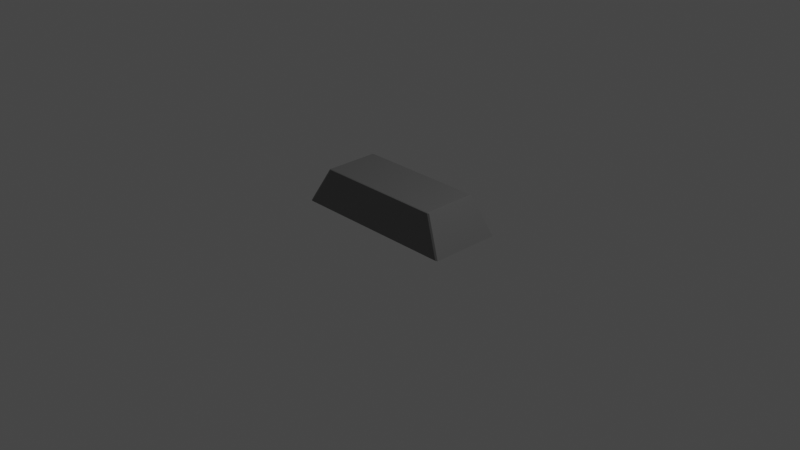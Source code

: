 # Source: Iron.blend  (saved by Blender 3.6.11; exported with 4.5.12 LTS)
import bpy
from mathutils import Matrix  # noqa: F401  (used for matrix-valued properties, if any)

bpy.ops.wm.read_factory_settings(use_empty=True)
scene = bpy.context.scene
scene.name = 'Scene'

# ---- collections
col_collection = bpy.data.collections.new('Collection'); scene.collection.children.link(col_collection)

# ---- materials (node trees are filled in below, after node groups)
mat_material_002 = bpy.data.materials.new('Material.002')
mat_material_002.use_transparent_shadow = False

# ---- material node trees
mat_material_002.use_nodes = True; mat_material_002.node_tree.nodes.clear()
_N = mat_material_002.node_tree.nodes; _L = mat_material_002.node_tree.links
n0 = _N.new('ShaderNodeBsdfPrincipled'); n0.name = 'Principled BSDF'; n0.location = (10, 300)
n0.distribution = 'GGX'
n0.subsurface_method = 'RANDOM_WALK_SKIN'
n0.inputs[0].default_value = (0.2203, 0.2203, 0.2203, 1.0)
n0.inputs[1].default_value = 0.6684
n0.inputs[2].default_value = 0.2617
n0.inputs[3].default_value = 1.45
n0.inputs[24].default_value = 0.02902
n0.inputs[27].default_value = (0.0, 0.0, 0.0, 1.0)
n0.inputs[28].default_value = 1.0
n1 = _N.new('ShaderNodeOutputMaterial'); n1.name = 'Material Output'; n1.location = (300, 300)
_L.new(n0.outputs[0], n1.inputs[0])
n1.is_active_output = True

# ---- world
world_world = bpy.data.worlds.new('World'); scene.world = world_world
world_world.use_nodes = True; world_world.node_tree.nodes.clear()
_N = world_world.node_tree.nodes; _L = world_world.node_tree.links
n0 = _N.new('ShaderNodeOutputWorld'); n0.name = 'World Output'; n0.location = (300, 300)
n1 = _N.new('ShaderNodeBackground'); n1.name = 'Background'; n1.location = (10, 300)
n1.inputs[0].default_value = (0.05088, 0.05088, 0.05088, 1.0)
_L.new(n1.outputs[0], n0.inputs[0])
n0.is_active_output = True
world_world.color = (0.05088, 0.05088, 0.05088)
world_world.use_sun_shadow = False
world_world.sun_shadow_jitter_overblur = 0.0

# ---- cameras
cam_camera = bpy.data.cameras.new('Camera')
cam_camera.clip_end = 100.0
cam_camera.ortho_scale = 7.314

# ---- lights
light_light = bpy.data.lights.new('Light', 'POINT')
light_light.transmission_factor = 0.0
light_light.energy = 1000.0
light_light.shadow_soft_size = 0.1
light_light.shadow_maximum_resolution = 0.006
light_light.use_absolute_resolution = True

# ---- meshes
me_cube = bpy.data.meshes.new('Cube')
me_cube.from_pydata([(0.7523, 0.7719, 0.9778), (0.7499, 0.7469, 1.0), (0.7748, 0.7494, 0.9778), (0.9775, 1.0, -1.0), (1.0, 0.9775, -1.0), (0.7748, -0.7494, 0.9778), (0.7499, -0.7469, 1.0), (0.7523, -0.7719, 0.9778), (1.0, -0.9775, -1.0), (0.9775, -1.0, -1.0), (-0.7523, 0.7719, 0.9778), (-0.7748, 0.7494, 0.9778), (-0.7499, 0.7469, 1.0), (-1.0, 0.9775, -1.0), (-0.9775, 1.0, -1.0), (-0.7748, -0.7494, 0.9778), (-0.7523, -0.7719, 0.9778), (-0.7499, -0.7469, 1.0), (-0.9775, -1.0, -1.0), (-1.0, -0.9775, -1.0)], [], [(13, 14, 3, 4, 8, 9, 18, 19), (19, 15, 11, 13), (9, 7, 16, 18), (1, 12, 17, 6), (4, 2, 5, 8), (0, 1, 2), (5, 6, 7), (10, 11, 12), (15, 16, 17), (2, 4, 3, 0), (18, 16, 15, 19), (7, 9, 8, 5), (10, 14, 13, 11), (6, 17, 16, 7), (1, 6, 5, 2), (17, 12, 11, 15), (12, 1, 0, 10), (14, 10, 0, 3)])
_uv = me_cube.uv_layers.new(name='UVMap')
_uv.uv.foreach_set('vector', [0.125, 0.5028, 0.1278, 0.5, 0.3722, 0.5, 0.375, 0.5028, 0.375, 0.7472, 0.3722, 0.75, 0.1278, 0.75, 0.125, 0.7472, 0.375, 0.002813, 0.6222, 0.003484, 0.6222, 0.2465, 0.375, 0.2472, 0.375, 0.7528, 0.6222, 0.7535, 0.6222, 0.9965, 0.375, 0.9972, 0.6286, 0.5036, 0.8714, 0.5036, 0.8714, 0.7464, 0.6286, 0.7464, 0.375, 0.5028, 0.6222, 0.5035, 0.6222, 0.7465, 0.375, 0.7472, 0.6282, 0.5, 0.6286, 0.5036, 0.625, 0.5032, 0.625, 0.7468, 0.6286, 0.7464, 0.6282, 0.75, 0.8718, 0.5, 0.875, 0.5032, 0.8714, 0.5036, 0.875, 0.7468, 0.8718, 0.75, 0.8714, 0.7464, 0.6222, 0.5035, 0.375, 0.5028, 0.375, 0.4972, 0.6222, 0.4965, 0.3753, 0.0, 0.6225, 0.0, 0.6222, 0.003484, 0.375, 0.002813, 0.6222, 0.7535, 0.375, 0.7528, 0.375, 0.7472, 0.6222, 0.7465, 0.6222, 0.2535, 0.375, 0.2528, 0.375, 0.2472, 0.6222, 0.2465, 0.6286, 0.7464, 0.8714, 0.7464, 0.8718, 0.75, 0.6282, 0.75, 0.6286, 0.5036, 0.6286, 0.7464, 0.6222, 0.7465, 0.6222, 0.5035, 0.8714, 0.7464, 0.8714, 0.5036, 0.875, 0.5032, 0.875, 0.7468, 0.8714, 0.5036, 0.6286, 0.5036, 0.6282, 0.5, 0.8718, 0.5, 0.375, 0.2528, 0.6222, 0.2535, 0.6222, 0.4965, 0.375, 0.4972])
me_cube.materials.append(mat_material_002)
me_cube.use_mirror_vertex_groups = False
me_cube.update()

# ---- objects
ob_cube = bpy.data.objects.new('Cube', me_cube)
ob_light = bpy.data.objects.new('Light', light_light)
ob_camera = bpy.data.objects.new('Camera', cam_camera)

# ---- transforms, parenting, visibility, modifiers, constraints
ob_cube.location = (0.0, 0.0, 0.2125)
ob_cube.scale = (0.9293, 0.3897, 0.1979)
ob_cube.lock_rotations_4d = False
ob_cube.empty_display_type = 'ARROWS'
ob_cube.lineart.crease_threshold = 0.0
ob_light.location = (4.076, 1.005, 5.904)
ob_light.rotation_euler = (0.6503, 0.05522, 1.866)
ob_light.lock_rotations_4d = False
ob_light.empty_display_type = 'ARROWS'
ob_light.color = (0.0, 0.0, 0.0, 0.0)
ob_light.lineart.crease_threshold = 0.0
ob_camera.location = (7.359, -6.926, 4.958)
ob_camera.rotation_euler = (1.109, 0.0, 0.8149)
ob_camera.lock_rotations_4d = False
ob_camera.empty_display_type = 'ARROWS'
ob_camera.color = (0.0, 0.0, 0.0, 0.0)
ob_camera.display_type = 'WIRE'
ob_camera.lineart.crease_threshold = 0.0

# ---- collection membership
col_collection.objects.link(ob_cube)
col_collection.objects.link(ob_light)
col_collection.objects.link(ob_camera)

# ---- scene / render settings (as saved in the file)
scene.camera = ob_camera
scene.frame_start = 1; scene.frame_end = 250; scene.frame_set(1)
scene.render.engine = 'BLENDER_EEVEE_NEXT'
scene.cycles.sampling_pattern = 'TABULATED_SOBOL'
scene.view_settings.view_transform = 'Filmic'
bpy.context.view_layer.update()
